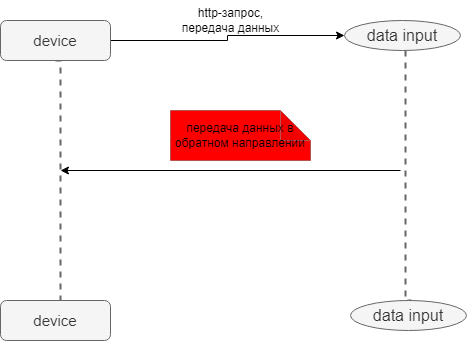

The diagram above was exported from draw.io. Its source (the exported page's mxGraphModel, read from the mxfile embedded in the PNG):
<mxGraphModel dx="832" dy="479" grid="1" gridSize="10" guides="1" tooltips="1" connect="1" arrows="1" fold="1" page="1" pageScale="1" pageWidth="827" pageHeight="1169" math="0" shadow="0">
  <root>
    <mxCell id="0" />
    <mxCell id="1" parent="0" />
    <mxCell id="d0mIjXOGDm5RDdWidXoS-3" style="edgeStyle=orthogonalEdgeStyle;rounded=0;orthogonalLoop=1;jettySize=auto;html=1;entryX=0;entryY=0.5;entryDx=0;entryDy=0;strokeWidth=1;" edge="1" parent="1" source="d0mIjXOGDm5RDdWidXoS-1" target="d0mIjXOGDm5RDdWidXoS-2">
      <mxGeometry relative="1" as="geometry" />
    </mxCell>
    <mxCell id="d0mIjXOGDm5RDdWidXoS-8" style="edgeStyle=orthogonalEdgeStyle;rounded=0;orthogonalLoop=1;jettySize=auto;html=1;exitX=0.5;exitY=1;exitDx=0;exitDy=0;entryX=0.5;entryY=0;entryDx=0;entryDy=0;dashed=1;strokeWidth=2;fillColor=#f5f5f5;strokeColor=#666666;endArrow=none;endFill=0;" edge="1" parent="1" source="d0mIjXOGDm5RDdWidXoS-1">
      <mxGeometry relative="1" as="geometry">
        <mxPoint x="130" y="400" as="targetPoint" />
        <Array as="points">
          <mxPoint x="130" y="290" />
          <mxPoint x="130" y="290" />
        </Array>
      </mxGeometry>
    </mxCell>
    <mxCell id="d0mIjXOGDm5RDdWidXoS-1" value="&lt;font style=&quot;font-size: 15px;&quot;&gt;device&lt;/font&gt;" style="rounded=1;whiteSpace=wrap;html=1;fillColor=#f5f5f5;fontColor=#333333;strokeColor=#666666;" vertex="1" parent="1">
      <mxGeometry x="70" y="120" width="110" height="40" as="geometry" />
    </mxCell>
    <mxCell id="d0mIjXOGDm5RDdWidXoS-10" style="edgeStyle=orthogonalEdgeStyle;rounded=0;orthogonalLoop=1;jettySize=auto;html=1;entryX=0.5;entryY=0;entryDx=0;entryDy=0;fillColor=#f5f5f5;strokeColor=#666666;dashed=1;endArrow=none;endFill=0;strokeWidth=2;" edge="1" parent="1">
      <mxGeometry relative="1" as="geometry">
        <mxPoint x="475" y="150" as="sourcePoint" />
        <mxPoint x="481" y="400" as="targetPoint" />
        <Array as="points">
          <mxPoint x="475" y="400" />
        </Array>
      </mxGeometry>
    </mxCell>
    <mxCell id="d0mIjXOGDm5RDdWidXoS-2" value="&lt;font style=&quot;font-size: 16px;&quot;&gt;data input&lt;/font&gt;" style="ellipse;whiteSpace=wrap;html=1;fillColor=#f5f5f5;fontColor=#333333;strokeColor=#666666;" vertex="1" parent="1">
      <mxGeometry x="414" y="120" width="116" height="30" as="geometry" />
    </mxCell>
    <mxCell id="d0mIjXOGDm5RDdWidXoS-4" value="http-запрос,&lt;br&gt;передача данных" style="text;html=1;align=center;verticalAlign=middle;resizable=0;points=[];autosize=1;strokeColor=none;fillColor=none;strokeWidth=3;" vertex="1" parent="1">
      <mxGeometry x="240" y="100" width="120" height="40" as="geometry" />
    </mxCell>
    <mxCell id="d0mIjXOGDm5RDdWidXoS-6" value="передача данных в обратном направлении" style="shape=note;whiteSpace=wrap;html=1;backgroundOutline=1;darkOpacity=0.05;fillColor=#FF0000;strokeColor=#b85450;" vertex="1" parent="1">
      <mxGeometry x="240" y="210" width="140" height="50" as="geometry" />
    </mxCell>
    <mxCell id="d0mIjXOGDm5RDdWidXoS-11" value="" style="endArrow=classic;html=1;rounded=0;strokeWidth=1;" edge="1" parent="1">
      <mxGeometry width="50" height="50" relative="1" as="geometry">
        <mxPoint x="470" y="270" as="sourcePoint" />
        <mxPoint x="130" y="270" as="targetPoint" />
      </mxGeometry>
    </mxCell>
    <mxCell id="d0mIjXOGDm5RDdWidXoS-12" value="&lt;font style=&quot;font-size: 15px;&quot;&gt;device&lt;/font&gt;" style="rounded=1;whiteSpace=wrap;html=1;fillColor=#f5f5f5;fontColor=#333333;strokeColor=#666666;" vertex="1" parent="1">
      <mxGeometry x="70" y="400" width="110" height="40" as="geometry" />
    </mxCell>
    <mxCell id="d0mIjXOGDm5RDdWidXoS-13" value="&lt;font style=&quot;font-size: 16px;&quot;&gt;data input&lt;/font&gt;" style="ellipse;whiteSpace=wrap;html=1;fillColor=#f5f5f5;fontColor=#333333;strokeColor=#666666;" vertex="1" parent="1">
      <mxGeometry x="420" y="400" width="116" height="30" as="geometry" />
    </mxCell>
  </root>
</mxGraphModel>